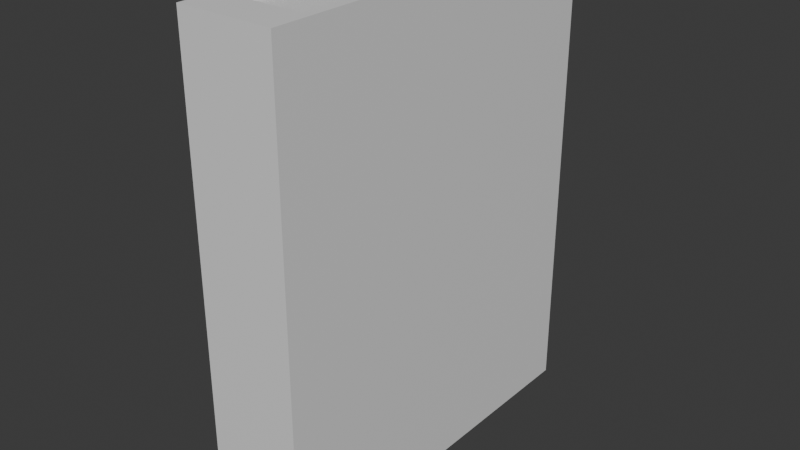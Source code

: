# Source: Book4.blend  (saved by Blender 5.0.119; exported with 4.5.12 LTS)
import bpy
from mathutils import Matrix  # noqa: F401  (used for matrix-valued properties, if any)

bpy.ops.wm.read_factory_settings(use_empty=True)
scene = bpy.context.scene
scene.name = 'Scene'

# ---- collections
col_collection = bpy.data.collections.new('Collection'); scene.collection.children.link(col_collection)

# ---- materials (node trees are filled in below, after node groups)
mat_material = bpy.data.materials.new('Material')
mat_material.alpha_threshold = 0.0
mat_material.use_backface_culling_lightprobe_volume = False
mat_material.roughness = 0.5
mat_material.line_color = (0.0, 0.0, 0.0, 1.0)

# ---- material node trees
mat_material.use_nodes = True; mat_material.node_tree.nodes.clear()
_N = mat_material.node_tree.nodes; _L = mat_material.node_tree.links
n0 = _N.new('ShaderNodeOutputMaterial'); n0.name = 'Material Output'; n0.location = (200, 100)
n1 = _N.new('ShaderNodeBsdfPrincipled'); n1.name = 'Principled BSDF'; n1.location = (-200, 100)
_L.new(n1.outputs[0], n0.inputs[0])
n0.is_active_output = True

# ---- world
world_world = bpy.data.worlds.new('World'); scene.world = world_world
world_world.use_nodes = True; world_world.node_tree.nodes.clear()
_N = world_world.node_tree.nodes; _L = world_world.node_tree.links
n0 = _N.new('ShaderNodeOutputWorld'); n0.name = 'World Output'; n0.location = (200, 100)
n1 = _N.new('ShaderNodeBackground'); n1.name = 'Background'; n1.location = (-200, 100)
n1.inputs[0].default_value = (0.05088, 0.05088, 0.05088, 1.0)
_L.new(n1.outputs[0], n0.inputs[0])
n0.is_active_output = True
world_world.color = (0.05088, 0.05088, 0.05088)
world_world.sun_shadow_jitter_overblur = 0.0

# ---- meshes
me_cube = bpy.data.meshes.new('Cube')
me_cube.from_pydata([(0.02994, 0.07836, 0.1414), (0.02994, 0.07836, -0.1414), (0.02994, -0.1494, 0.1414), (0.02994, -0.1494, -0.1414), (-0.02716, 0.07836, 0.1414), (-0.02716, 0.07836, -0.1414), (-0.02716, -0.1494, 0.1414), (-0.02716, -0.1494, -0.1414), (-0.02716, -0.126, -0.1414), (0.02994, -0.126, 0.1414), (-0.02716, -0.126, 0.1414), (0.02994, -0.126, -0.1414), (0.02465, 0.07836, -0.1414), (0.02465, -0.1494, 0.1414), (0.02465, -0.1494, -0.1414), (0.02465, 0.07836, 0.1414), (0.02465, -0.126, -0.1414), (0.02465, -0.126, 0.1414), (-0.01927, 0.07836, -0.1414), (-0.01927, -0.1494, 0.1414), (-0.01927, -0.126, -0.1414), (-0.01927, -0.1494, -0.1414), (-0.01927, 0.07836, 0.1414), (-0.01927, -0.126, 0.1414), (-0.0185, 0.07225, 0.1365), (0.02388, 0.07225, 0.1365), (-0.0185, -0.125, 0.1365), (0.02388, -0.125, 0.1365), (0.02388, 0.07225, -0.1365), (0.02388, -0.125, -0.1365), (-0.0185, 0.07225, -0.1365), (-0.0185, -0.125, -0.1365)], [], [(23, 10, 6, 19), (21, 19, 6, 7), (8, 10, 4, 5), (16, 11, 3, 14), (11, 9, 2, 3), (12, 15, 0, 1), (1, 0, 9, 11), (12, 1, 11, 16), (7, 6, 10, 8), (22, 4, 10, 23), (0, 15, 17, 9), (18, 22, 24, 30), (22, 23, 26, 24), (20, 16, 14, 21), (3, 2, 13, 14), (9, 17, 13, 2), (8, 20, 21, 7), (5, 4, 22, 18), (5, 18, 20, 8), (16, 20, 31, 29), (14, 13, 19, 21), (17, 23, 19, 13), (30, 28, 29, 31), (30, 24, 25, 28), (25, 24, 26, 27), (15, 12, 28, 25), (17, 15, 25, 27), (20, 18, 30, 31), (12, 16, 29, 28), (23, 17, 27, 26)])
_uv = me_cube.uv_layers.new(name='UVMap')
_uv.uv.foreach_set('vector', [0.8405, 0.7243, 0.875, 0.7243, 0.875, 0.75, 0.8405, 0.75, 0.375, 0.9655, 0.625, 0.9655, 0.625, 1.0, 0.375, 1.0, 0.375, 0.0257, 0.625, 0.0257, 0.625, 0.25, 0.375, 0.25, 0.3519, 0.7243, 0.375, 0.7243, 0.375, 0.75, 0.3519, 0.75, 0.375, 0.7243, 0.625, 0.7243, 0.625, 0.75, 0.375, 0.75, 0.375, 0.4769, 0.625, 0.4769, 0.625, 0.5, 0.375, 0.5, 0.375, 0.5, 0.625, 0.5, 0.625, 0.7243, 0.375, 0.7243, 0.3519, 0.5, 0.375, 0.5, 0.375, 0.7243, 0.3519, 0.7243, 0.375, 0.0, 0.625, 0.0, 0.625, 0.0257, 0.375, 0.0257, 0.8405, 0.5, 0.875, 0.5, 0.875, 0.7243, 0.8405, 0.7243, 0.625, 0.5, 0.6481, 0.5, 0.6481, 0.7243, 0.625, 0.7243, 0.375, 0.2845, 0.625, 0.2845, 0.625, 0.2845, 0.375, 0.2845, 0.8405, 0.5, 0.8405, 0.7243, 0.8405, 0.7243, 0.8405, 0.5, 0.1595, 0.7243, 0.3519, 0.7243, 0.3519, 0.75, 0.1595, 0.75, 0.375, 0.75, 0.625, 0.75, 0.625, 0.7731, 0.375, 0.7731, 0.625, 0.7243, 0.6481, 0.7243, 0.6481, 0.75, 0.625, 0.75, 0.125, 0.7243, 0.1595, 0.7243, 0.1595, 0.75, 0.125, 0.75, 0.375, 0.25, 0.625, 0.25, 0.625, 0.2845, 0.375, 0.2845, 0.125, 0.5, 0.1595, 0.5, 0.1595, 0.7243, 0.125, 0.7243, 0.3519, 0.7243, 0.1595, 0.7243, 0.1595, 0.7243, 0.3519, 0.7243, 0.375, 0.7731, 0.625, 0.7731, 0.625, 0.9655, 0.375, 0.9655, 0.6481, 0.7243, 0.8405, 0.7243, 0.8405, 0.75, 0.6481, 0.75, 0.1595, 0.5, 0.3519, 0.5, 0.3519, 0.7243, 0.1595, 0.7243, 0.375, 0.2845, 0.625, 0.2845, 0.625, 0.4769, 0.375, 0.4769, 0.6481, 0.5, 0.8405, 0.5, 0.8405, 0.7243, 0.6481, 0.7243, 0.625, 0.4769, 0.375, 0.4769, 0.375, 0.4769, 0.625, 0.4769, 0.6481, 0.7243, 0.6481, 0.5, 0.6481, 0.5, 0.6481, 0.7243, 0.1595, 0.7243, 0.1595, 0.5, 0.1595, 0.5, 0.1595, 0.7243, 0.3519, 0.5, 0.3519, 0.7243, 0.3519, 0.7243, 0.3519, 0.5, 0.8405, 0.7243, 0.6481, 0.7243, 0.6481, 0.7243, 0.8405, 0.7243])
me_cube.materials.append(mat_material)
me_cube.use_mirror_vertex_groups = False
me_cube.update()

# ---- objects
ob_book4 = bpy.data.objects.new('Book4', me_cube)

# ---- transforms, parenting, visibility, modifiers, constraints
ob_book4.location = (0.0, 0.0, 0.0)
ob_book4.lock_rotations_4d = False
ob_book4.empty_display_type = 'ARROWS'
ob_book4.lineart.crease_threshold = 0.0

# ---- collection membership
col_collection.objects.link(ob_book4)

# ---- scene / render settings (as saved in the file)
scene.frame_start = 1; scene.frame_end = 250; scene.frame_set(1)
scene.render.engine = 'BLENDER_EEVEE_NEXT'
scene.render.bake_bias = 0.0
scene.render.bake_samples = 0
scene.cycles.sampling_pattern = 'TABULATED_SOBOL'
scene.eevee.use_volume_custom_range = False
bpy.context.view_layer.update()

# ---- added for rendering (the .blend has no active camera and no usable light): camera, sun
cam_auto = bpy.data.cameras.new('AutoCamera')
cam_auto.lens = 50.0
cam_auto.sensor_width = 36.0
cam_auto.clip_end = 1000.0
ob_auto_camera = bpy.data.objects.new('AutoCamera', cam_auto)
scene.collection.objects.link(ob_auto_camera)
ob_auto_camera.location = (0.341554, -0.443736, 0.272133)
ob_auto_camera.rotation_euler = (1.09748, -7.21219e-08, 0.694738)
scene.camera = ob_auto_camera
light_auto_sun = bpy.data.lights.new('AutoSun', 'SUN')
light_auto_sun.energy = 3.0
light_auto_sun.angle = 0.0523599
ob_auto_sun = bpy.data.objects.new('AutoSun', light_auto_sun)
scene.collection.objects.link(ob_auto_sun)
ob_auto_sun.rotation_euler = (0.872665, 0.174533, 0.523599)
bpy.context.view_layer.update()
